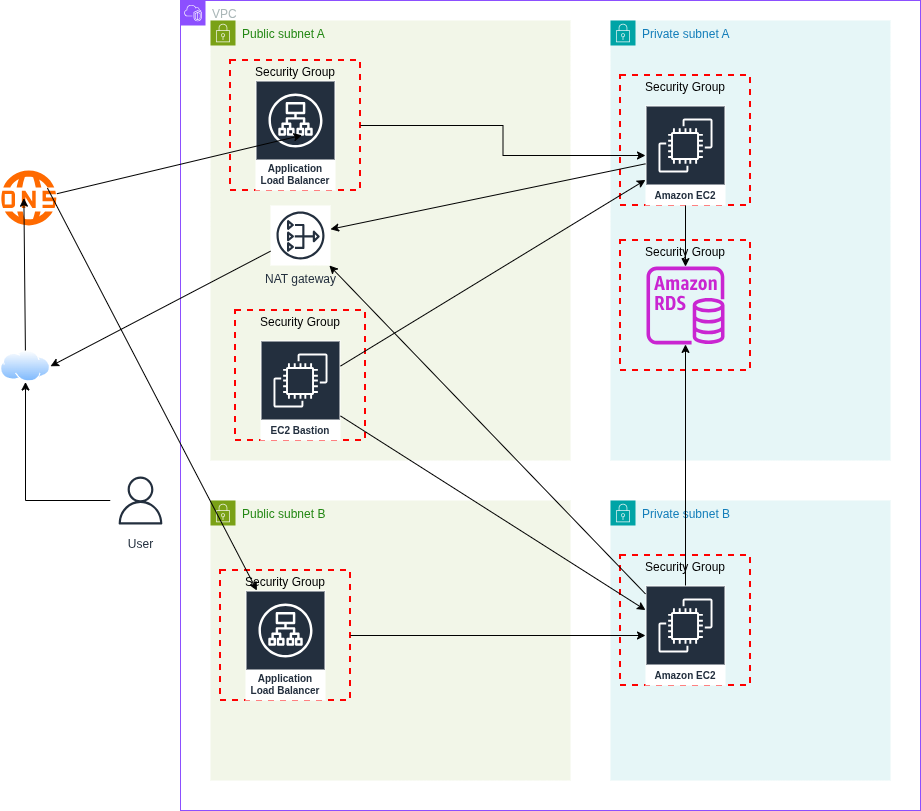

The diagram above was exported from draw.io. Its source (the exported page's mxGraphModel, read from the mxfile embedded in the PNG):
<mxGraphModel dx="2850" dy="1151" grid="1" gridSize="10" guides="1" tooltips="1" connect="1" arrows="1" fold="1" page="1" pageScale="1" pageWidth="850" pageHeight="1100" math="0" shadow="0">
  <root>
    <mxCell id="0" />
    <mxCell id="1" parent="0" />
    <mxCell id="Y8TcSqAYG1udDwSrTCLa-1" value="VPC" style="points=[[0,0],[0.25,0],[0.5,0],[0.75,0],[1,0],[1,0.25],[1,0.5],[1,0.75],[1,1],[0.75,1],[0.5,1],[0.25,1],[0,1],[0,0.75],[0,0.5],[0,0.25]];outlineConnect=0;gradientColor=none;html=1;whiteSpace=wrap;fontSize=12;fontStyle=0;container=1;pointerEvents=0;collapsible=0;recursiveResize=0;shape=mxgraph.aws4.group;grIcon=mxgraph.aws4.group_vpc2;strokeColor=#8C4FFF;fillColor=none;verticalAlign=top;align=left;spacingLeft=30;fontColor=#AAB7B8;dashed=0;" parent="1" vertex="1">
      <mxGeometry x="90" y="20" width="740" height="810" as="geometry" />
    </mxCell>
    <mxCell id="Y8TcSqAYG1udDwSrTCLa-3" value="Public subnet A" style="points=[[0,0],[0.25,0],[0.5,0],[0.75,0],[1,0],[1,0.25],[1,0.5],[1,0.75],[1,1],[0.75,1],[0.5,1],[0.25,1],[0,1],[0,0.75],[0,0.5],[0,0.25]];outlineConnect=0;gradientColor=none;html=1;whiteSpace=wrap;fontSize=12;fontStyle=0;container=1;pointerEvents=0;collapsible=0;recursiveResize=0;shape=mxgraph.aws4.group;grIcon=mxgraph.aws4.group_security_group;grStroke=0;strokeColor=#7AA116;fillColor=#F2F6E8;verticalAlign=top;align=left;spacingLeft=30;fontColor=#248814;dashed=0;" parent="1" vertex="1">
      <mxGeometry x="120" y="40" width="360" height="440" as="geometry" />
    </mxCell>
    <mxCell id="Y8TcSqAYG1udDwSrTCLa-21" value="Security Group" style="fontStyle=0;verticalAlign=top;align=center;spacingTop=-2;fillColor=none;rounded=0;whiteSpace=wrap;html=1;strokeColor=#FF0000;strokeWidth=2;dashed=1;container=1;collapsible=0;expand=0;recursiveResize=0;" parent="Y8TcSqAYG1udDwSrTCLa-3" vertex="1">
      <mxGeometry x="20" y="40" width="130" height="130" as="geometry" />
    </mxCell>
    <mxCell id="Y8TcSqAYG1udDwSrTCLa-13" value="Application Load Balancer" style="sketch=0;outlineConnect=0;fontColor=#232F3E;gradientColor=none;strokeColor=#ffffff;fillColor=#232F3E;dashed=0;verticalLabelPosition=middle;verticalAlign=bottom;align=center;html=1;whiteSpace=wrap;fontSize=10;fontStyle=1;spacing=3;shape=mxgraph.aws4.productIcon;prIcon=mxgraph.aws4.application_load_balancer;" parent="Y8TcSqAYG1udDwSrTCLa-21" vertex="1">
      <mxGeometry x="25" y="20" width="80" height="110" as="geometry" />
    </mxCell>
    <mxCell id="Y8TcSqAYG1udDwSrTCLa-31" value="NAT gateway" style="sketch=0;outlineConnect=0;fontColor=#232F3E;gradientColor=none;strokeColor=#232F3E;fillColor=#ffffff;dashed=0;verticalLabelPosition=bottom;verticalAlign=top;align=center;html=1;fontSize=12;fontStyle=0;aspect=fixed;shape=mxgraph.aws4.resourceIcon;resIcon=mxgraph.aws4.nat_gateway;" parent="Y8TcSqAYG1udDwSrTCLa-3" vertex="1">
      <mxGeometry x="60" y="185" width="60" height="60" as="geometry" />
    </mxCell>
    <mxCell id="Y8TcSqAYG1udDwSrTCLa-14" value="Security Group" style="fontStyle=0;verticalAlign=top;align=center;spacingTop=-2;fillColor=none;rounded=0;whiteSpace=wrap;html=1;strokeColor=#FF0000;strokeWidth=2;dashed=1;container=1;collapsible=0;expand=0;recursiveResize=0;" parent="Y8TcSqAYG1udDwSrTCLa-3" vertex="1">
      <mxGeometry x="25" y="290" width="130" height="130" as="geometry" />
    </mxCell>
    <mxCell id="Y8TcSqAYG1udDwSrTCLa-15" value="EC2 Bastion" style="sketch=0;outlineConnect=0;fontColor=#232F3E;gradientColor=none;strokeColor=#ffffff;fillColor=#232F3E;dashed=0;verticalLabelPosition=middle;verticalAlign=bottom;align=center;html=1;whiteSpace=wrap;fontSize=10;fontStyle=1;spacing=3;shape=mxgraph.aws4.productIcon;prIcon=mxgraph.aws4.ec2;" parent="Y8TcSqAYG1udDwSrTCLa-14" vertex="1">
      <mxGeometry x="25" y="30" width="80" height="100" as="geometry" />
    </mxCell>
    <mxCell id="Y8TcSqAYG1udDwSrTCLa-4" value="Private subnet A" style="points=[[0,0],[0.25,0],[0.5,0],[0.75,0],[1,0],[1,0.25],[1,0.5],[1,0.75],[1,1],[0.75,1],[0.5,1],[0.25,1],[0,1],[0,0.75],[0,0.5],[0,0.25]];outlineConnect=0;gradientColor=none;html=1;whiteSpace=wrap;fontSize=12;fontStyle=0;container=1;pointerEvents=0;collapsible=0;recursiveResize=0;shape=mxgraph.aws4.group;grIcon=mxgraph.aws4.group_security_group;grStroke=0;strokeColor=#00A4A6;fillColor=#E6F6F7;verticalAlign=top;align=left;spacingLeft=30;fontColor=#147EBA;dashed=0;" parent="1" vertex="1">
      <mxGeometry x="520" y="40" width="280" height="440" as="geometry" />
    </mxCell>
    <mxCell id="Y8TcSqAYG1udDwSrTCLa-16" value="Security Group" style="fontStyle=0;verticalAlign=top;align=center;spacingTop=-2;fillColor=none;rounded=0;whiteSpace=wrap;html=1;strokeColor=#FF0000;strokeWidth=2;dashed=1;container=1;collapsible=0;expand=0;recursiveResize=0;" parent="Y8TcSqAYG1udDwSrTCLa-4" vertex="1">
      <mxGeometry x="10" y="55" width="130" height="130" as="geometry" />
    </mxCell>
    <mxCell id="Y8TcSqAYG1udDwSrTCLa-17" value="Amazon EC2" style="sketch=0;outlineConnect=0;fontColor=#232F3E;gradientColor=none;strokeColor=#ffffff;fillColor=#232F3E;dashed=0;verticalLabelPosition=middle;verticalAlign=bottom;align=center;html=1;whiteSpace=wrap;fontSize=10;fontStyle=1;spacing=3;shape=mxgraph.aws4.productIcon;prIcon=mxgraph.aws4.ec2;" parent="Y8TcSqAYG1udDwSrTCLa-16" vertex="1">
      <mxGeometry x="25" y="30" width="80" height="100" as="geometry" />
    </mxCell>
    <mxCell id="Y8TcSqAYG1udDwSrTCLa-18" value="Security Group" style="fontStyle=0;verticalAlign=top;align=center;spacingTop=-2;fillColor=none;rounded=0;whiteSpace=wrap;html=1;strokeColor=#FF0000;strokeWidth=2;dashed=1;container=1;collapsible=0;expand=0;recursiveResize=0;" parent="Y8TcSqAYG1udDwSrTCLa-4" vertex="1">
      <mxGeometry x="10" y="220" width="130" height="130" as="geometry" />
    </mxCell>
    <mxCell id="Y8TcSqAYG1udDwSrTCLa-9" value="" style="sketch=0;outlineConnect=0;fontColor=#232F3E;gradientColor=none;fillColor=#C925D1;strokeColor=none;dashed=0;verticalLabelPosition=bottom;verticalAlign=top;align=center;html=1;fontSize=12;fontStyle=0;aspect=fixed;pointerEvents=1;shape=mxgraph.aws4.rds_instance;" parent="Y8TcSqAYG1udDwSrTCLa-18" vertex="1">
      <mxGeometry x="26" y="26" width="78" height="78" as="geometry" />
    </mxCell>
    <mxCell id="Y8TcSqAYG1udDwSrTCLa-28" style="edgeStyle=orthogonalEdgeStyle;rounded=0;orthogonalLoop=1;jettySize=auto;html=1;" parent="Y8TcSqAYG1udDwSrTCLa-4" source="Y8TcSqAYG1udDwSrTCLa-17" target="Y8TcSqAYG1udDwSrTCLa-9" edge="1">
      <mxGeometry relative="1" as="geometry" />
    </mxCell>
    <mxCell id="Y8TcSqAYG1udDwSrTCLa-6" value="Public subnet B" style="points=[[0,0],[0.25,0],[0.5,0],[0.75,0],[1,0],[1,0.25],[1,0.5],[1,0.75],[1,1],[0.75,1],[0.5,1],[0.25,1],[0,1],[0,0.75],[0,0.5],[0,0.25]];outlineConnect=0;gradientColor=none;html=1;whiteSpace=wrap;fontSize=12;fontStyle=0;container=1;pointerEvents=0;collapsible=0;recursiveResize=0;shape=mxgraph.aws4.group;grIcon=mxgraph.aws4.group_security_group;grStroke=0;strokeColor=#7AA116;fillColor=#F2F6E8;verticalAlign=top;align=left;spacingLeft=30;fontColor=#248814;dashed=0;" parent="1" vertex="1">
      <mxGeometry x="120" y="520" width="360" height="280" as="geometry" />
    </mxCell>
    <mxCell id="Y8TcSqAYG1udDwSrTCLa-23" value="Security Group" style="fontStyle=0;verticalAlign=top;align=center;spacingTop=-2;fillColor=none;rounded=0;whiteSpace=wrap;html=1;strokeColor=#FF0000;strokeWidth=2;dashed=1;container=1;collapsible=0;expand=0;recursiveResize=0;" parent="Y8TcSqAYG1udDwSrTCLa-6" vertex="1">
      <mxGeometry x="10" y="70" width="130" height="130" as="geometry" />
    </mxCell>
    <mxCell id="Y8TcSqAYG1udDwSrTCLa-24" value="Application Load Balancer" style="sketch=0;outlineConnect=0;fontColor=#232F3E;gradientColor=none;strokeColor=#ffffff;fillColor=#232F3E;dashed=0;verticalLabelPosition=middle;verticalAlign=bottom;align=center;html=1;whiteSpace=wrap;fontSize=10;fontStyle=1;spacing=3;shape=mxgraph.aws4.productIcon;prIcon=mxgraph.aws4.application_load_balancer;" parent="Y8TcSqAYG1udDwSrTCLa-23" vertex="1">
      <mxGeometry x="25" y="20" width="80" height="110" as="geometry" />
    </mxCell>
    <mxCell id="Y8TcSqAYG1udDwSrTCLa-7" value="Private subnet B" style="points=[[0,0],[0.25,0],[0.5,0],[0.75,0],[1,0],[1,0.25],[1,0.5],[1,0.75],[1,1],[0.75,1],[0.5,1],[0.25,1],[0,1],[0,0.75],[0,0.5],[0,0.25]];outlineConnect=0;gradientColor=none;html=1;whiteSpace=wrap;fontSize=12;fontStyle=0;container=1;pointerEvents=0;collapsible=0;recursiveResize=0;shape=mxgraph.aws4.group;grIcon=mxgraph.aws4.group_security_group;grStroke=0;strokeColor=#00A4A6;fillColor=#E6F6F7;verticalAlign=top;align=left;spacingLeft=30;fontColor=#147EBA;dashed=0;" parent="1" vertex="1">
      <mxGeometry x="520" y="520" width="280" height="280" as="geometry" />
    </mxCell>
    <mxCell id="Y8TcSqAYG1udDwSrTCLa-12" value="Security Group" style="fontStyle=0;verticalAlign=top;align=center;spacingTop=-2;fillColor=none;rounded=0;whiteSpace=wrap;html=1;strokeColor=#FF0000;strokeWidth=2;dashed=1;container=1;collapsible=0;expand=0;recursiveResize=0;" parent="Y8TcSqAYG1udDwSrTCLa-7" vertex="1">
      <mxGeometry x="10" y="55" width="130" height="130" as="geometry" />
    </mxCell>
    <mxCell id="Y8TcSqAYG1udDwSrTCLa-10" value="Amazon EC2" style="sketch=0;outlineConnect=0;fontColor=#232F3E;gradientColor=none;strokeColor=#ffffff;fillColor=#232F3E;dashed=0;verticalLabelPosition=middle;verticalAlign=bottom;align=center;html=1;whiteSpace=wrap;fontSize=10;fontStyle=1;spacing=3;shape=mxgraph.aws4.productIcon;prIcon=mxgraph.aws4.ec2;" parent="Y8TcSqAYG1udDwSrTCLa-12" vertex="1">
      <mxGeometry x="25" y="30" width="80" height="100" as="geometry" />
    </mxCell>
    <mxCell id="Y8TcSqAYG1udDwSrTCLa-25" style="edgeStyle=orthogonalEdgeStyle;rounded=0;orthogonalLoop=1;jettySize=auto;html=1;" parent="1" source="Y8TcSqAYG1udDwSrTCLa-21" target="Y8TcSqAYG1udDwSrTCLa-17" edge="1">
      <mxGeometry relative="1" as="geometry" />
    </mxCell>
    <mxCell id="Y8TcSqAYG1udDwSrTCLa-26" style="edgeStyle=orthogonalEdgeStyle;rounded=0;orthogonalLoop=1;jettySize=auto;html=1;" parent="1" source="Y8TcSqAYG1udDwSrTCLa-23" target="Y8TcSqAYG1udDwSrTCLa-10" edge="1">
      <mxGeometry relative="1" as="geometry" />
    </mxCell>
    <mxCell id="Y8TcSqAYG1udDwSrTCLa-27" style="edgeStyle=orthogonalEdgeStyle;rounded=0;orthogonalLoop=1;jettySize=auto;html=1;" parent="1" source="Y8TcSqAYG1udDwSrTCLa-10" target="Y8TcSqAYG1udDwSrTCLa-9" edge="1">
      <mxGeometry relative="1" as="geometry" />
    </mxCell>
    <mxCell id="Y8TcSqAYG1udDwSrTCLa-29" value="" style="points=[];aspect=fixed;html=1;align=center;shadow=0;dashed=0;fillColor=#FF6A00;strokeColor=none;shape=mxgraph.alibaba_cloud.dns_domain_name_system;" parent="1" vertex="1">
      <mxGeometry x="-90" y="190" width="55.800000000000004" height="54.900000000000006" as="geometry" />
    </mxCell>
    <mxCell id="Y8TcSqAYG1udDwSrTCLa-38" value="" style="endArrow=classic;html=1;rounded=0;" parent="1" source="Y8TcSqAYG1udDwSrTCLa-17" target="Y8TcSqAYG1udDwSrTCLa-31" edge="1">
      <mxGeometry width="50" height="50" relative="1" as="geometry">
        <mxPoint x="50" y="680" as="sourcePoint" />
        <mxPoint x="430" y="320" as="targetPoint" />
      </mxGeometry>
    </mxCell>
    <mxCell id="Y8TcSqAYG1udDwSrTCLa-39" value="" style="endArrow=classic;html=1;rounded=0;" parent="1" source="Y8TcSqAYG1udDwSrTCLa-10" target="Y8TcSqAYG1udDwSrTCLa-31" edge="1">
      <mxGeometry width="50" height="50" relative="1" as="geometry">
        <mxPoint x="50" y="650" as="sourcePoint" />
        <mxPoint x="420" y="330" as="targetPoint" />
      </mxGeometry>
    </mxCell>
    <mxCell id="Y8TcSqAYG1udDwSrTCLa-47" value="" style="image;aspect=fixed;perimeter=ellipsePerimeter;html=1;align=center;shadow=0;dashed=0;spacingTop=3;image=img/lib/active_directory/internet_cloud.svg;" parent="1" vertex="1">
      <mxGeometry x="-90" y="370" width="50" height="31.5" as="geometry" />
    </mxCell>
    <mxCell id="Y8TcSqAYG1udDwSrTCLa-54" style="edgeStyle=orthogonalEdgeStyle;rounded=0;orthogonalLoop=1;jettySize=auto;html=1;" parent="1" source="Y8TcSqAYG1udDwSrTCLa-51" target="Y8TcSqAYG1udDwSrTCLa-47" edge="1">
      <mxGeometry relative="1" as="geometry" />
    </mxCell>
    <mxCell id="Y8TcSqAYG1udDwSrTCLa-51" value="User" style="sketch=0;outlineConnect=0;fontColor=#232F3E;gradientColor=none;strokeColor=#232F3E;fillColor=#ffffff;dashed=0;verticalLabelPosition=bottom;verticalAlign=top;align=center;html=1;fontSize=12;fontStyle=0;aspect=fixed;shape=mxgraph.aws4.resourceIcon;resIcon=mxgraph.aws4.user;" parent="1" vertex="1">
      <mxGeometry x="20" y="490" width="60" height="60" as="geometry" />
    </mxCell>
    <mxCell id="Y8TcSqAYG1udDwSrTCLa-52" value="" style="endArrow=classic;html=1;rounded=0;" parent="1" source="Y8TcSqAYG1udDwSrTCLa-15" target="Y8TcSqAYG1udDwSrTCLa-17" edge="1">
      <mxGeometry width="50" height="50" relative="1" as="geometry">
        <mxPoint x="80" y="910" as="sourcePoint" />
        <mxPoint x="130" y="860" as="targetPoint" />
      </mxGeometry>
    </mxCell>
    <mxCell id="Y8TcSqAYG1udDwSrTCLa-53" value="" style="endArrow=classic;html=1;rounded=0;" parent="1" source="Y8TcSqAYG1udDwSrTCLa-15" target="Y8TcSqAYG1udDwSrTCLa-10" edge="1">
      <mxGeometry width="50" height="50" relative="1" as="geometry">
        <mxPoint x="20" y="760" as="sourcePoint" />
        <mxPoint x="70" y="710" as="targetPoint" />
      </mxGeometry>
    </mxCell>
    <mxCell id="Y8TcSqAYG1udDwSrTCLa-56" value="" style="endArrow=classic;html=1;rounded=0;entryX=0.419;entryY=0.504;entryDx=0;entryDy=0;entryPerimeter=0;" parent="1" source="Y8TcSqAYG1udDwSrTCLa-47" target="Y8TcSqAYG1udDwSrTCLa-29" edge="1">
      <mxGeometry width="50" height="50" relative="1" as="geometry">
        <mxPoint x="10" y="680" as="sourcePoint" />
        <mxPoint x="-20" y="360" as="targetPoint" />
      </mxGeometry>
    </mxCell>
    <mxCell id="Y8TcSqAYG1udDwSrTCLa-57" value="" style="endArrow=classic;html=1;rounded=0;entryX=1;entryY=0.5;entryDx=0;entryDy=0;" parent="1" source="Y8TcSqAYG1udDwSrTCLa-31" target="Y8TcSqAYG1udDwSrTCLa-47" edge="1">
      <mxGeometry width="50" height="50" relative="1" as="geometry">
        <mxPoint x="-230" y="690" as="sourcePoint" />
        <mxPoint x="-180" y="640" as="targetPoint" />
      </mxGeometry>
    </mxCell>
    <mxCell id="Y8TcSqAYG1udDwSrTCLa-58" value="" style="endArrow=classic;html=1;rounded=0;exitX=1.011;exitY=0.423;exitDx=0;exitDy=0;exitPerimeter=0;entryX=0.582;entryY=0.498;entryDx=0;entryDy=0;entryPerimeter=0;" parent="1" source="Y8TcSqAYG1udDwSrTCLa-29" target="Y8TcSqAYG1udDwSrTCLa-13" edge="1">
      <mxGeometry width="50" height="50" relative="1" as="geometry">
        <mxPoint x="-50" y="260" as="sourcePoint" />
        <mxPoint x="100" y="200" as="targetPoint" />
      </mxGeometry>
    </mxCell>
    <mxCell id="Y8TcSqAYG1udDwSrTCLa-59" value="" style="endArrow=classic;html=1;rounded=0;exitX=0.841;exitY=0.32;exitDx=0;exitDy=0;exitPerimeter=0;" parent="1" source="Y8TcSqAYG1udDwSrTCLa-29" target="Y8TcSqAYG1udDwSrTCLa-24" edge="1">
      <mxGeometry width="50" height="50" relative="1" as="geometry">
        <mxPoint y="310" as="sourcePoint" />
        <mxPoint x="-80" y="630" as="targetPoint" />
      </mxGeometry>
    </mxCell>
  </root>
</mxGraphModel>